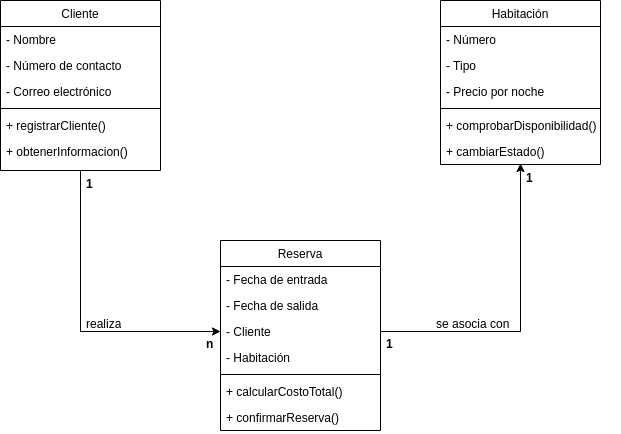

The diagram above was exported from draw.io. Its source (the exported page's mxGraphModel, read from the mxfile embedded in the PNG):
<mxGraphModel dx="659" dy="811" grid="1" gridSize="10" guides="1" tooltips="1" connect="1" arrows="1" fold="1" page="1" pageScale="1" pageWidth="827" pageHeight="1169" math="0" shadow="0">
  <root>
    <mxCell id="WIyWlLk6GJQsqaUBKTNV-0" />
    <mxCell id="WIyWlLk6GJQsqaUBKTNV-1" parent="WIyWlLk6GJQsqaUBKTNV-0" />
    <mxCell id="zkfFHV4jXpPFQw0GAbJ--0" value="Habitación" style="swimlane;fontStyle=0;align=center;verticalAlign=top;childLayout=stackLayout;horizontal=1;startSize=26;horizontalStack=0;resizeParent=1;resizeLast=0;collapsible=1;marginBottom=0;rounded=0;shadow=0;strokeWidth=1;" parent="WIyWlLk6GJQsqaUBKTNV-1" vertex="1">
      <mxGeometry x="520" y="360" width="160" height="164" as="geometry">
        <mxRectangle x="220" y="120" width="160" height="26" as="alternateBounds" />
      </mxGeometry>
    </mxCell>
    <mxCell id="zkfFHV4jXpPFQw0GAbJ--1" value="- Número" style="text;align=left;verticalAlign=top;spacingLeft=4;spacingRight=4;overflow=hidden;rotatable=0;points=[[0,0.5],[1,0.5]];portConstraint=eastwest;" parent="zkfFHV4jXpPFQw0GAbJ--0" vertex="1">
      <mxGeometry y="26" width="160" height="26" as="geometry" />
    </mxCell>
    <mxCell id="zkfFHV4jXpPFQw0GAbJ--2" value="- Tipo" style="text;align=left;verticalAlign=top;spacingLeft=4;spacingRight=4;overflow=hidden;rotatable=0;points=[[0,0.5],[1,0.5]];portConstraint=eastwest;rounded=0;shadow=0;html=0;" parent="zkfFHV4jXpPFQw0GAbJ--0" vertex="1">
      <mxGeometry y="52" width="160" height="26" as="geometry" />
    </mxCell>
    <mxCell id="zkfFHV4jXpPFQw0GAbJ--3" value="- Precio por noche" style="text;align=left;verticalAlign=top;spacingLeft=4;spacingRight=4;overflow=hidden;rotatable=0;points=[[0,0.5],[1,0.5]];portConstraint=eastwest;rounded=0;shadow=0;html=0;" parent="zkfFHV4jXpPFQw0GAbJ--0" vertex="1">
      <mxGeometry y="78" width="160" height="26" as="geometry" />
    </mxCell>
    <mxCell id="zkfFHV4jXpPFQw0GAbJ--4" value="" style="line;html=1;strokeWidth=1;align=left;verticalAlign=middle;spacingTop=-1;spacingLeft=3;spacingRight=3;rotatable=0;labelPosition=right;points=[];portConstraint=eastwest;" parent="zkfFHV4jXpPFQw0GAbJ--0" vertex="1">
      <mxGeometry y="104" width="160" height="8" as="geometry" />
    </mxCell>
    <mxCell id="zkfFHV4jXpPFQw0GAbJ--5" value="+ comprobarDisponibilidad()" style="text;align=left;verticalAlign=top;spacingLeft=4;spacingRight=4;overflow=hidden;rotatable=0;points=[[0,0.5],[1,0.5]];portConstraint=eastwest;" parent="zkfFHV4jXpPFQw0GAbJ--0" vertex="1">
      <mxGeometry y="112" width="160" height="26" as="geometry" />
    </mxCell>
    <mxCell id="_LgSANDaKa0UukiRjSiX-0" value="+ cambiarEstado()" style="text;align=left;verticalAlign=top;spacingLeft=4;spacingRight=4;overflow=hidden;rotatable=0;points=[[0,0.5],[1,0.5]];portConstraint=eastwest;" vertex="1" parent="zkfFHV4jXpPFQw0GAbJ--0">
      <mxGeometry y="138" width="160" height="26" as="geometry" />
    </mxCell>
    <mxCell id="zkfFHV4jXpPFQw0GAbJ--6" value="Reserva" style="swimlane;fontStyle=0;align=center;verticalAlign=top;childLayout=stackLayout;horizontal=1;startSize=26;horizontalStack=0;resizeParent=1;resizeLast=0;collapsible=1;marginBottom=0;rounded=0;shadow=0;strokeWidth=1;" parent="WIyWlLk6GJQsqaUBKTNV-1" vertex="1">
      <mxGeometry x="300" y="600" width="160" height="190" as="geometry">
        <mxRectangle x="130" y="380" width="160" height="26" as="alternateBounds" />
      </mxGeometry>
    </mxCell>
    <mxCell id="zkfFHV4jXpPFQw0GAbJ--7" value="- Fecha de entrada" style="text;align=left;verticalAlign=top;spacingLeft=4;spacingRight=4;overflow=hidden;rotatable=0;points=[[0,0.5],[1,0.5]];portConstraint=eastwest;" parent="zkfFHV4jXpPFQw0GAbJ--6" vertex="1">
      <mxGeometry y="26" width="160" height="26" as="geometry" />
    </mxCell>
    <mxCell id="zkfFHV4jXpPFQw0GAbJ--8" value="- Fecha de salida" style="text;align=left;verticalAlign=top;spacingLeft=4;spacingRight=4;overflow=hidden;rotatable=0;points=[[0,0.5],[1,0.5]];portConstraint=eastwest;rounded=0;shadow=0;html=0;" parent="zkfFHV4jXpPFQw0GAbJ--6" vertex="1">
      <mxGeometry y="52" width="160" height="26" as="geometry" />
    </mxCell>
    <mxCell id="_LgSANDaKa0UukiRjSiX-4" value="- Cliente" style="text;align=left;verticalAlign=top;spacingLeft=4;spacingRight=4;overflow=hidden;rotatable=0;points=[[0,0.5],[1,0.5]];portConstraint=eastwest;rounded=0;shadow=0;html=0;" vertex="1" parent="zkfFHV4jXpPFQw0GAbJ--6">
      <mxGeometry y="78" width="160" height="26" as="geometry" />
    </mxCell>
    <mxCell id="_LgSANDaKa0UukiRjSiX-5" value="- Habitación" style="text;align=left;verticalAlign=top;spacingLeft=4;spacingRight=4;overflow=hidden;rotatable=0;points=[[0,0.5],[1,0.5]];portConstraint=eastwest;rounded=0;shadow=0;html=0;" vertex="1" parent="zkfFHV4jXpPFQw0GAbJ--6">
      <mxGeometry y="104" width="160" height="26" as="geometry" />
    </mxCell>
    <mxCell id="zkfFHV4jXpPFQw0GAbJ--9" value="" style="line;html=1;strokeWidth=1;align=left;verticalAlign=middle;spacingTop=-1;spacingLeft=3;spacingRight=3;rotatable=0;labelPosition=right;points=[];portConstraint=eastwest;" parent="zkfFHV4jXpPFQw0GAbJ--6" vertex="1">
      <mxGeometry y="130" width="160" height="8" as="geometry" />
    </mxCell>
    <mxCell id="zkfFHV4jXpPFQw0GAbJ--10" value="+ calcularCostoTotal()" style="text;align=left;verticalAlign=top;spacingLeft=4;spacingRight=4;overflow=hidden;rotatable=0;points=[[0,0.5],[1,0.5]];portConstraint=eastwest;fontStyle=0" parent="zkfFHV4jXpPFQw0GAbJ--6" vertex="1">
      <mxGeometry y="138" width="160" height="26" as="geometry" />
    </mxCell>
    <mxCell id="zkfFHV4jXpPFQw0GAbJ--11" value="+ confirmarReserva()" style="text;align=left;verticalAlign=top;spacingLeft=4;spacingRight=4;overflow=hidden;rotatable=0;points=[[0,0.5],[1,0.5]];portConstraint=eastwest;" parent="zkfFHV4jXpPFQw0GAbJ--6" vertex="1">
      <mxGeometry y="164" width="160" height="26" as="geometry" />
    </mxCell>
    <mxCell id="_LgSANDaKa0UukiRjSiX-9" style="edgeStyle=orthogonalEdgeStyle;rounded=0;orthogonalLoop=1;jettySize=auto;html=1;exitX=0.5;exitY=1;exitDx=0;exitDy=0;entryX=0;entryY=0.5;entryDx=0;entryDy=0;" edge="1" parent="WIyWlLk6GJQsqaUBKTNV-1" source="zkfFHV4jXpPFQw0GAbJ--17" target="_LgSANDaKa0UukiRjSiX-4">
      <mxGeometry relative="1" as="geometry">
        <Array as="points">
          <mxPoint x="160" y="691" />
        </Array>
      </mxGeometry>
    </mxCell>
    <mxCell id="zkfFHV4jXpPFQw0GAbJ--17" value="Cliente" style="swimlane;fontStyle=0;align=center;verticalAlign=top;childLayout=stackLayout;horizontal=1;startSize=26;horizontalStack=0;resizeParent=1;resizeLast=0;collapsible=1;marginBottom=0;rounded=0;shadow=0;strokeWidth=1;" parent="WIyWlLk6GJQsqaUBKTNV-1" vertex="1">
      <mxGeometry x="80" y="360" width="160" height="170" as="geometry">
        <mxRectangle x="550" y="140" width="160" height="26" as="alternateBounds" />
      </mxGeometry>
    </mxCell>
    <mxCell id="zkfFHV4jXpPFQw0GAbJ--18" value="- Nombre" style="text;align=left;verticalAlign=top;spacingLeft=4;spacingRight=4;overflow=hidden;rotatable=0;points=[[0,0.5],[1,0.5]];portConstraint=eastwest;" parent="zkfFHV4jXpPFQw0GAbJ--17" vertex="1">
      <mxGeometry y="26" width="160" height="26" as="geometry" />
    </mxCell>
    <mxCell id="zkfFHV4jXpPFQw0GAbJ--19" value="- Número de contacto" style="text;align=left;verticalAlign=top;spacingLeft=4;spacingRight=4;overflow=hidden;rotatable=0;points=[[0,0.5],[1,0.5]];portConstraint=eastwest;rounded=0;shadow=0;html=0;" parent="zkfFHV4jXpPFQw0GAbJ--17" vertex="1">
      <mxGeometry y="52" width="160" height="26" as="geometry" />
    </mxCell>
    <mxCell id="zkfFHV4jXpPFQw0GAbJ--20" value="- Correo electrónico" style="text;align=left;verticalAlign=top;spacingLeft=4;spacingRight=4;overflow=hidden;rotatable=0;points=[[0,0.5],[1,0.5]];portConstraint=eastwest;rounded=0;shadow=0;html=0;" parent="zkfFHV4jXpPFQw0GAbJ--17" vertex="1">
      <mxGeometry y="78" width="160" height="26" as="geometry" />
    </mxCell>
    <mxCell id="zkfFHV4jXpPFQw0GAbJ--23" value="" style="line;html=1;strokeWidth=1;align=left;verticalAlign=middle;spacingTop=-1;spacingLeft=3;spacingRight=3;rotatable=0;labelPosition=right;points=[];portConstraint=eastwest;" parent="zkfFHV4jXpPFQw0GAbJ--17" vertex="1">
      <mxGeometry y="104" width="160" height="8" as="geometry" />
    </mxCell>
    <mxCell id="zkfFHV4jXpPFQw0GAbJ--24" value="+ registrarCliente()" style="text;align=left;verticalAlign=top;spacingLeft=4;spacingRight=4;overflow=hidden;rotatable=0;points=[[0,0.5],[1,0.5]];portConstraint=eastwest;" parent="zkfFHV4jXpPFQw0GAbJ--17" vertex="1">
      <mxGeometry y="112" width="160" height="26" as="geometry" />
    </mxCell>
    <mxCell id="zkfFHV4jXpPFQw0GAbJ--25" value="+ obtenerInformacion()" style="text;align=left;verticalAlign=top;spacingLeft=4;spacingRight=4;overflow=hidden;rotatable=0;points=[[0,0.5],[1,0.5]];portConstraint=eastwest;" parent="zkfFHV4jXpPFQw0GAbJ--17" vertex="1">
      <mxGeometry y="138" width="160" height="26" as="geometry" />
    </mxCell>
    <mxCell id="_LgSANDaKa0UukiRjSiX-10" value="realiza" style="text;strokeColor=none;fillColor=none;align=left;verticalAlign=top;spacingLeft=4;spacingRight=4;overflow=hidden;rotatable=0;points=[[0,0.5],[1,0.5]];portConstraint=eastwest;whiteSpace=wrap;html=1;" vertex="1" parent="WIyWlLk6GJQsqaUBKTNV-1">
      <mxGeometry x="160" y="670" width="100" height="26" as="geometry" />
    </mxCell>
    <mxCell id="_LgSANDaKa0UukiRjSiX-11" style="edgeStyle=orthogonalEdgeStyle;rounded=0;orthogonalLoop=1;jettySize=auto;html=1;exitX=1;exitY=0.5;exitDx=0;exitDy=0;entryX=0.5;entryY=0.962;entryDx=0;entryDy=0;entryPerimeter=0;" edge="1" parent="WIyWlLk6GJQsqaUBKTNV-1" source="_LgSANDaKa0UukiRjSiX-4" target="_LgSANDaKa0UukiRjSiX-0">
      <mxGeometry relative="1" as="geometry">
        <mxPoint x="600" y="530" as="targetPoint" />
      </mxGeometry>
    </mxCell>
    <mxCell id="_LgSANDaKa0UukiRjSiX-12" value="se asocia con" style="text;strokeColor=none;fillColor=none;align=left;verticalAlign=top;spacingLeft=4;spacingRight=4;overflow=hidden;rotatable=0;points=[[0,0.5],[1,0.5]];portConstraint=eastwest;whiteSpace=wrap;html=1;" vertex="1" parent="WIyWlLk6GJQsqaUBKTNV-1">
      <mxGeometry x="510" y="670" width="100" height="26" as="geometry" />
    </mxCell>
    <mxCell id="_LgSANDaKa0UukiRjSiX-15" value="&lt;b&gt;n&lt;/b&gt;" style="text;strokeColor=none;fillColor=none;align=left;verticalAlign=top;spacingLeft=4;spacingRight=4;overflow=hidden;rotatable=0;points=[[0,0.5],[1,0.5]];portConstraint=eastwest;whiteSpace=wrap;html=1;" vertex="1" parent="WIyWlLk6GJQsqaUBKTNV-1">
      <mxGeometry x="280" y="690" width="20" height="26" as="geometry" />
    </mxCell>
    <mxCell id="_LgSANDaKa0UukiRjSiX-16" value="&lt;b&gt;1&lt;/b&gt;" style="text;strokeColor=none;fillColor=none;align=left;verticalAlign=top;spacingLeft=4;spacingRight=4;overflow=hidden;rotatable=0;points=[[0,0.5],[1,0.5]];portConstraint=eastwest;whiteSpace=wrap;html=1;" vertex="1" parent="WIyWlLk6GJQsqaUBKTNV-1">
      <mxGeometry x="160" y="530" width="100" height="26" as="geometry" />
    </mxCell>
    <mxCell id="_LgSANDaKa0UukiRjSiX-18" value="&lt;b&gt;1&lt;/b&gt;" style="text;strokeColor=none;fillColor=none;align=left;verticalAlign=top;spacingLeft=4;spacingRight=4;overflow=hidden;rotatable=0;points=[[0,0.5],[1,0.5]];portConstraint=eastwest;whiteSpace=wrap;html=1;" vertex="1" parent="WIyWlLk6GJQsqaUBKTNV-1">
      <mxGeometry x="600" y="524" width="100" height="26" as="geometry" />
    </mxCell>
    <mxCell id="_LgSANDaKa0UukiRjSiX-19" value="&lt;b&gt;1&lt;/b&gt;" style="text;strokeColor=none;fillColor=none;align=left;verticalAlign=top;spacingLeft=4;spacingRight=4;overflow=hidden;rotatable=0;points=[[0,0.5],[1,0.5]];portConstraint=eastwest;whiteSpace=wrap;html=1;" vertex="1" parent="WIyWlLk6GJQsqaUBKTNV-1">
      <mxGeometry x="460" y="690" width="100" height="26" as="geometry" />
    </mxCell>
  </root>
</mxGraphModel>